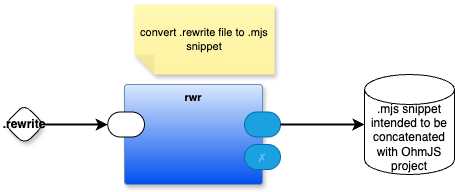

The diagram above was exported from draw.io. Its source (the exported page's mxGraphModel, read from the mxfile embedded in the PNG):
<mxGraphModel dx="1092" dy="477" grid="1" gridSize="10" guides="1" tooltips="1" connect="1" arrows="1" fold="1" page="1" pageScale="1" pageWidth="1100" pageHeight="850" math="0" shadow="0">
  <root>
    <mxCell id="efQLMFQY58e3YNS5M_R4-0" />
    <mxCell id="efQLMFQY58e3YNS5M_R4-1" parent="efQLMFQY58e3YNS5M_R4-0" />
    <mxCell id="efQLMFQY58e3YNS5M_R4-2" value="" style="rounded=1;whiteSpace=wrap;html=1;fillColor=none;dashed=1;dashPattern=1 4;" vertex="1" parent="efQLMFQY58e3YNS5M_R4-1">
      <mxGeometry x="160" y="30" width="620" height="430" as="geometry" />
    </mxCell>
    <mxCell id="efQLMFQY58e3YNS5M_R4-3" style="edgeStyle=orthogonalEdgeStyle;rounded=0;orthogonalLoop=1;jettySize=auto;html=1;exitX=0.5;exitY=1;exitDx=0;exitDy=0;curved=1;sketch=1;curveFitting=1;jiggle=2;entryX=0.5;entryY=0;entryDx=0;entryDy=0;" edge="1" parent="efQLMFQY58e3YNS5M_R4-1" source="efQLMFQY58e3YNS5M_R4-4" target="efQLMFQY58e3YNS5M_R4-11">
      <mxGeometry relative="1" as="geometry">
        <mxPoint x="300" y="220" as="targetPoint" />
      </mxGeometry>
    </mxCell>
    <mxCell id="efQLMFQY58e3YNS5M_R4-4" value="&lt;div&gt;.ohm&lt;/div&gt;&lt;div&gt;(grammar for VHLL)&lt;/div&gt;" style="rounded=1;whiteSpace=wrap;html=1;fillColor=#d5e8d4;strokeColor=#82b366;sketch=1;curveFitting=1;jiggle=2;shadow=1;" vertex="1" parent="efQLMFQY58e3YNS5M_R4-1">
      <mxGeometry x="600" y="60" width="120" height="60" as="geometry" />
    </mxCell>
    <mxCell id="efQLMFQY58e3YNS5M_R4-5" value=".rwr&lt;div&gt;(VHLL to python rewrite spec)&lt;/div&gt;" style="rounded=1;whiteSpace=wrap;html=1;fillColor=#d5e8d4;strokeColor=#82b366;sketch=1;curveFitting=1;jiggle=2;shadow=1;" vertex="1" parent="efQLMFQY58e3YNS5M_R4-1">
      <mxGeometry x="200" y="110" width="120" height="60" as="geometry" />
    </mxCell>
    <mxCell id="efQLMFQY58e3YNS5M_R4-6" value="" style="ellipse;whiteSpace=wrap;html=1;fillColor=#f8cecc;strokeColor=#b85450;sketch=1;curveFitting=1;jiggle=2;opacity=50;" vertex="1" parent="efQLMFQY58e3YNS5M_R4-1">
      <mxGeometry x="240" y="190" width="530" height="250" as="geometry" />
    </mxCell>
    <mxCell id="efQLMFQY58e3YNS5M_R4-7" style="edgeStyle=orthogonalEdgeStyle;rounded=0;orthogonalLoop=1;jettySize=auto;html=1;exitX=0.5;exitY=1;exitDx=0;exitDy=0;entryX=0.5;entryY=0;entryDx=0;entryDy=0;curved=1;sketch=1;curveFitting=1;jiggle=2;" edge="1" parent="efQLMFQY58e3YNS5M_R4-1" source="efQLMFQY58e3YNS5M_R4-5" target="efQLMFQY58e3YNS5M_R4-10">
      <mxGeometry relative="1" as="geometry" />
    </mxCell>
    <mxCell id="efQLMFQY58e3YNS5M_R4-8" value="&lt;div style=&quot;text-align: left;&quot;&gt;&lt;br&gt;&lt;/div&gt;" style="shape=cylinder3;whiteSpace=wrap;html=1;boundedLbl=1;backgroundOutline=1;size=15;fontFamily=Helvetica;fontSize=11;fontColor=default;labelBackgroundColor=none;dashed=1;" vertex="1" parent="efQLMFQY58e3YNS5M_R4-1">
      <mxGeometry x="820" y="250" width="90" height="90" as="geometry" />
    </mxCell>
    <mxCell id="efQLMFQY58e3YNS5M_R4-9" style="edgeStyle=orthogonalEdgeStyle;shape=connector;curved=1;rounded=0;sketch=1;jiggle=2;curveFitting=1;orthogonalLoop=1;jettySize=auto;html=1;entryX=0;entryY=0.5;entryDx=0;entryDy=0;entryPerimeter=0;strokeColor=default;align=center;verticalAlign=middle;fontFamily=Helvetica;fontSize=11;fontColor=default;labelBackgroundColor=default;endArrow=classic;opacity=50;exitX=1;exitY=0.5;exitDx=0;exitDy=0;" edge="1" parent="efQLMFQY58e3YNS5M_R4-1" source="efQLMFQY58e3YNS5M_R4-11" target="efQLMFQY58e3YNS5M_R4-8">
      <mxGeometry relative="1" as="geometry" />
    </mxCell>
    <mxCell id="efQLMFQY58e3YNS5M_R4-10" value="OhmJS" style="ellipse;whiteSpace=wrap;html=1;fillColor=#f8cecc;strokeColor=#b85450;sketch=1;curveFitting=1;jiggle=2;opacity=50;" vertex="1" parent="efQLMFQY58e3YNS5M_R4-1">
      <mxGeometry x="330" y="220" width="130" height="60" as="geometry" />
    </mxCell>
    <mxCell id="efQLMFQY58e3YNS5M_R4-11" value="OhmJS" style="ellipse;whiteSpace=wrap;html=1;fillColor=#f8cecc;strokeColor=#b85450;sketch=1;curveFitting=1;jiggle=2;opacity=50;" vertex="1" parent="efQLMFQY58e3YNS5M_R4-1">
      <mxGeometry x="520" y="290" width="210" height="100" as="geometry" />
    </mxCell>
    <mxCell id="efQLMFQY58e3YNS5M_R4-12" style="edgeStyle=orthogonalEdgeStyle;rounded=0;orthogonalLoop=1;jettySize=auto;html=1;exitX=1;exitY=0.5;exitDx=0;exitDy=0;curved=1;sketch=1;curveFitting=1;jiggle=2;entryX=0;entryY=0.5;entryDx=0;entryDy=0;" edge="1" parent="efQLMFQY58e3YNS5M_R4-1" source="efQLMFQY58e3YNS5M_R4-10" target="efQLMFQY58e3YNS5M_R4-11">
      <mxGeometry relative="1" as="geometry">
        <mxPoint x="530" y="150" as="sourcePoint" />
        <mxPoint x="465" y="230" as="targetPoint" />
      </mxGeometry>
    </mxCell>
    <mxCell id="efQLMFQY58e3YNS5M_R4-13" value="&lt;div&gt;VHLL src code&lt;/div&gt;" style="rounded=1;whiteSpace=wrap;html=1;sketch=1;curveFitting=1;jiggle=2;shadow=1;strokeColor=#82B366;fillColor=#E8E8E8;opacity=70;dashed=1;" vertex="1" parent="efQLMFQY58e3YNS5M_R4-1">
      <mxGeometry x="400" y="80" width="120" height="60" as="geometry" />
    </mxCell>
    <mxCell id="efQLMFQY58e3YNS5M_R4-14" style="edgeStyle=orthogonalEdgeStyle;rounded=0;orthogonalLoop=1;jettySize=auto;html=1;exitX=0.5;exitY=1;exitDx=0;exitDy=0;curved=1;sketch=1;curveFitting=1;jiggle=2;entryX=0;entryY=0;entryDx=0;entryDy=0;" edge="1" parent="efQLMFQY58e3YNS5M_R4-1" source="efQLMFQY58e3YNS5M_R4-13" target="efQLMFQY58e3YNS5M_R4-11">
      <mxGeometry relative="1" as="geometry">
        <mxPoint x="690" y="120" as="sourcePoint" />
        <mxPoint x="595" y="300" as="targetPoint" />
      </mxGeometry>
    </mxCell>
    <mxCell id="efQLMFQY58e3YNS5M_R4-16" value="semantics" style="rounded=1;whiteSpace=wrap;html=1;sketch=1;curveFitting=1;jiggle=2;opacity=50;textOpacity=50;" vertex="1" parent="efQLMFQY58e3YNS5M_R4-1">
      <mxGeometry x="520" y="330" width="70" height="20" as="geometry" />
    </mxCell>
    <mxCell id="efQLMFQY58e3YNS5M_R4-17" value="source" style="rounded=1;whiteSpace=wrap;html=1;sketch=1;curveFitting=1;jiggle=2;opacity=50;textOpacity=50;" vertex="1" parent="efQLMFQY58e3YNS5M_R4-1">
      <mxGeometry x="525" y="300" width="50" height="20" as="geometry" />
    </mxCell>
    <mxCell id="efQLMFQY58e3YNS5M_R4-18" value="grammar" style="rounded=1;whiteSpace=wrap;html=1;sketch=1;curveFitting=1;jiggle=2;opacity=50;textOpacity=50;" vertex="1" parent="efQLMFQY58e3YNS5M_R4-1">
      <mxGeometry x="595" y="285" width="60" height="20" as="geometry" />
    </mxCell>
    <mxCell id="efQLMFQY58e3YNS5M_R4-19" value="grammar" style="rounded=1;whiteSpace=wrap;html=1;sketch=1;curveFitting=1;jiggle=2;opacity=50;textOpacity=50;" vertex="1" parent="efQLMFQY58e3YNS5M_R4-1">
      <mxGeometry x="320" y="250" width="50" height="20" as="geometry" />
    </mxCell>
    <mxCell id="efQLMFQY58e3YNS5M_R4-20" value="semantics" style="rounded=1;whiteSpace=wrap;html=1;sketch=1;curveFitting=1;jiggle=2;opacity=50;textOpacity=50;" vertex="1" parent="efQLMFQY58e3YNS5M_R4-1">
      <mxGeometry x="390" y="265" width="70" height="20" as="geometry" />
    </mxCell>
    <mxCell id="efQLMFQY58e3YNS5M_R4-21" value="source" style="rounded=1;whiteSpace=wrap;html=1;sketch=1;curveFitting=1;jiggle=2;opacity=50;textOpacity=50;" vertex="1" parent="efQLMFQY58e3YNS5M_R4-1">
      <mxGeometry x="370" y="210" width="50" height="20" as="geometry" />
    </mxCell>
    <mxCell id="efQLMFQY58e3YNS5M_R4-22" style="edgeStyle=orthogonalEdgeStyle;rounded=0;orthogonalLoop=1;jettySize=auto;html=1;exitX=1;exitY=0.5;exitDx=0;exitDy=0;entryX=0.5;entryY=1;entryDx=0;entryDy=0;curved=1;opacity=50;sketch=1;curveFitting=1;jiggle=2;" edge="1" parent="efQLMFQY58e3YNS5M_R4-1" source="efQLMFQY58e3YNS5M_R4-23" target="efQLMFQY58e3YNS5M_R4-19">
      <mxGeometry relative="1" as="geometry" />
    </mxCell>
    <mxCell id="efQLMFQY58e3YNS5M_R4-23" value="const" style="rounded=1;whiteSpace=wrap;html=1;sketch=1;curveFitting=1;jiggle=2;opacity=50;textOpacity=50;" vertex="1" parent="efQLMFQY58e3YNS5M_R4-1">
      <mxGeometry x="280" y="290" width="40" height="20" as="geometry" />
    </mxCell>
    <mxCell id="efQLMFQY58e3YNS5M_R4-24" style="edgeStyle=orthogonalEdgeStyle;rounded=0;orthogonalLoop=1;jettySize=auto;html=1;entryX=0.5;entryY=1;entryDx=0;entryDy=0;curved=1;sketch=1;curveFitting=1;jiggle=2;opacity=50;" edge="1" parent="efQLMFQY58e3YNS5M_R4-1" source="efQLMFQY58e3YNS5M_R4-25" target="efQLMFQY58e3YNS5M_R4-20">
      <mxGeometry relative="1" as="geometry">
        <Array as="points">
          <mxPoint x="425" y="310" />
        </Array>
      </mxGeometry>
    </mxCell>
    <mxCell id="efQLMFQY58e3YNS5M_R4-25" value="const" style="rounded=1;whiteSpace=wrap;html=1;sketch=1;curveFitting=1;jiggle=2;opacity=50;textOpacity=50;" vertex="1" parent="efQLMFQY58e3YNS5M_R4-1">
      <mxGeometry x="375" y="300" width="40" height="20" as="geometry" />
    </mxCell>
  </root>
</mxGraphModel>